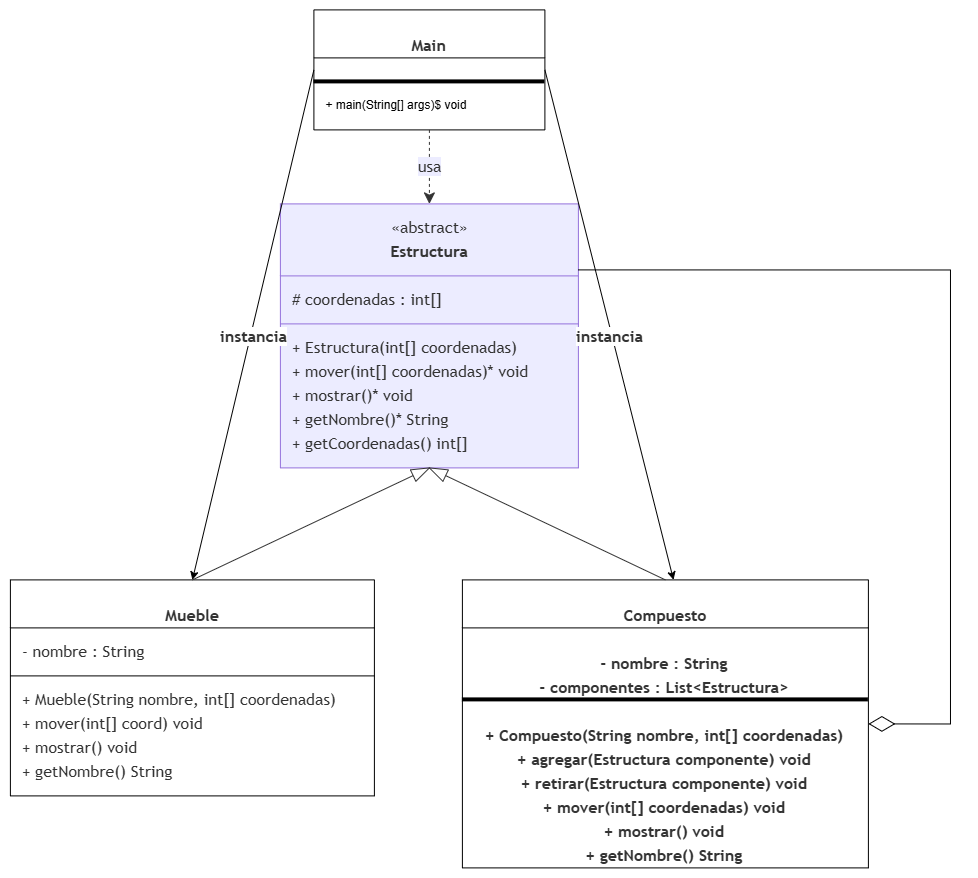

The diagram above was exported from draw.io. Its source (the exported page's mxGraphModel, read from the mxfile embedded in the PNG):
<mxGraphModel dx="2435" dy="1065" grid="1" gridSize="10" guides="1" tooltips="1" connect="1" arrows="1" fold="1" page="1" pageScale="1" pageWidth="850" pageHeight="1100" math="0" shadow="0">
  <root>
    <mxCell id="0" />
    <mxCell id="1" parent="0" />
    <UserObject label="" mermaidData="{&#10;  &quot;data&quot;: &quot;classDiagram\n    class Estructura {\n        &lt;&lt;abstract&gt;&gt;\n        # coordenadas : int[]\n        + Estructura(int[] coordenadas)\n        + mover(int[] coordenadas)* void\n        + mostrar()* void\n        + getNombre()* String\n        + getCoordenadas() int[]\n    }\n\n    class Mueble {\n        - nombre : String\n        + Mueble(String nombre, int[] coordenadas)\n        + mover(int[] coord) void\n        + mostrar() void\n        + getNombre() String\n    }\n\n    class Compuesto {\n        - nombre : String\n        - componentes : List~Estructura~\n        + Compuesto(String nombre, int[] coordenadas)\n        + agregar(Estructura componente) void\n        + retirar(Estructura componente) void\n        + mover(int[] coordenadas) void\n        + mostrar() void\n        + getNombre() String\n    }\n\n    class Main {\n        + main(String[] args)$ void\n    }\n\n    %% Relaciones de Generalización (Herencia - La flecha apunta a la clase padre)\n    Estructura &lt;|-- Mueble \n    Estructura &lt;|-- Compuesto \n\n    %% Relación de Agregación (El rombo hueco va en la clase que contiene la lista)\n    Compuesto o--&gt; \&quot;*\&quot; Estructura : contiene (componentes)\n\n    %% Relaciones de Dependencia (Uso transitorio por parte de la clase cliente)\n    Main ..&gt; Estructura : usa\n    Main ..&gt; Compuesto : instancia\n    Main ..&gt; Mueble : instancia&quot;,&#10;  &quot;config&quot;: null&#10;}" id="4QBYzOecpQpw7UqqS82F-28">
      <mxCell connectable="0" parent="1" style="group;transparentBounds=1;editIcon=1;lockedGroup=0;groupPadding=10;" vertex="1">
        <mxGeometry as="geometry" />
      </mxCell>
    </UserObject>
    <UserObject label="&lt;b&gt;Estructura&lt;/b&gt;" mermaidId="n:Estructura" mermaidBaseStyle="swimlane;html=1;fontStyle=1;fontSize=16;align=center;verticalAlign=middle;horizontal=1;childLayout=stackLayout;startSize=72;horizontalStack=0;resizeParent=1;resizeParentMax=0;resizeLast=0;collapsible=0;marginTop=12;marginBottom=12;stackSpacing=0;swimlaneFillColor=light-dark(#ECECFF,#1f2020);whiteSpace=wrap;spacingTop=24;fillColor=light-dark(#ECECFF,#1f2020);strokeColor=light-dark(#9370DB,#cccccc);fontColor=light-dark(#333333,#cccccc);fontFamily=Trebuchet MS,Verdana,Arial,sans-serif;" mermaidBaseValue="&lt;b&gt;Estructura&lt;/b&gt;" id="4QBYzOecpQpw7UqqS82F-29">
      <mxCell parent="4QBYzOecpQpw7UqqS82F-28" style="swimlane;html=1;fontStyle=1;fontSize=16;align=center;verticalAlign=middle;horizontal=1;childLayout=stackLayout;startSize=72;horizontalStack=0;resizeParent=1;resizeParentMax=0;resizeLast=0;collapsible=0;marginTop=12;marginBottom=12;stackSpacing=0;swimlaneFillColor=light-dark(#ECECFF,#1f2020);whiteSpace=wrap;spacingTop=24;fillColor=light-dark(#ECECFF,#1f2020);strokeColor=light-dark(#9370DB,#cccccc);fontColor=light-dark(#333333,#cccccc);fontFamily=Trebuchet MS,Verdana,Arial,sans-serif;" vertex="1">
        <mxGeometry height="264" width="298" x="90" y="714" as="geometry" />
      </mxCell>
    </UserObject>
    <mxCell id="4QBYzOecpQpw7UqqS82F-30" parent="4QBYzOecpQpw7UqqS82F-29" style="text;html=1;strokeColor=none;fillColor=none;align=center;verticalAlign=middle;fontSize=16;movable=0;resizable=0;rotatable=0;points=[];fontFamily=Trebuchet MS,Verdana,Arial,sans-serif;fontColor=light-dark(#333333,#cccccc);" value="«abstract»" vertex="1">
      <mxGeometry height="24" width="298" y="12" as="geometry" />
    </mxCell>
    <mxCell id="4QBYzOecpQpw7UqqS82F-31" parent="4QBYzOecpQpw7UqqS82F-29" style="text;fontSize=16;strokeColor=none;fillColor=none;align=left;verticalAlign=middle;spacingLeft=10;spacingRight=12;spacingBottom=2;overflow=hidden;rotatable=0;points=[[0,0.5],[1,0.5]];portConstraint=eastwest;fontFamily=Trebuchet MS,Verdana,Arial,sans-serif;fontColor=light-dark(#333333,#cccccc);" value="# coordenadas : int[]" vertex="1">
      <mxGeometry height="24" width="298" y="84" as="geometry" />
    </mxCell>
    <mxCell id="4QBYzOecpQpw7UqqS82F-32" parent="4QBYzOecpQpw7UqqS82F-29" style="line;strokeWidth=1;fillColor=none;spacingLeft=3;spacingRight=3;rotatable=0;points=[];strokeColor=inherit;" vertex="1">
      <mxGeometry height="24" width="298" y="108" as="geometry" />
    </mxCell>
    <mxCell id="4QBYzOecpQpw7UqqS82F-33" parent="4QBYzOecpQpw7UqqS82F-29" style="text;fontSize=16;strokeColor=none;fillColor=none;align=left;verticalAlign=middle;spacingLeft=10;spacingRight=12;spacingBottom=2;overflow=hidden;rotatable=0;points=[[0,0.5],[1,0.5]];portConstraint=eastwest;fontFamily=Trebuchet MS,Verdana,Arial,sans-serif;fontColor=light-dark(#333333,#cccccc);" value="+ Estructura(int[] coordenadas)" vertex="1">
      <mxGeometry height="24" width="298" y="132" as="geometry" />
    </mxCell>
    <mxCell id="4QBYzOecpQpw7UqqS82F-34" parent="4QBYzOecpQpw7UqqS82F-29" style="text;fontSize=16;strokeColor=none;fillColor=none;align=left;verticalAlign=middle;spacingLeft=10;spacingRight=12;spacingBottom=2;overflow=hidden;rotatable=0;points=[[0,0.5],[1,0.5]];portConstraint=eastwest;fontFamily=Trebuchet MS,Verdana,Arial,sans-serif;fontColor=light-dark(#333333,#cccccc);" value="+ mover(int[] coordenadas)* void" vertex="1">
      <mxGeometry height="24" width="298" y="156" as="geometry" />
    </mxCell>
    <mxCell id="4QBYzOecpQpw7UqqS82F-35" parent="4QBYzOecpQpw7UqqS82F-29" style="text;fontSize=16;strokeColor=none;fillColor=none;align=left;verticalAlign=middle;spacingLeft=10;spacingRight=12;spacingBottom=2;overflow=hidden;rotatable=0;points=[[0,0.5],[1,0.5]];portConstraint=eastwest;fontFamily=Trebuchet MS,Verdana,Arial,sans-serif;fontColor=light-dark(#333333,#cccccc);" value="+ mostrar()* void" vertex="1">
      <mxGeometry height="24" width="298" y="180" as="geometry" />
    </mxCell>
    <mxCell id="4QBYzOecpQpw7UqqS82F-36" parent="4QBYzOecpQpw7UqqS82F-29" style="text;fontSize=16;strokeColor=none;fillColor=none;align=left;verticalAlign=middle;spacingLeft=10;spacingRight=12;spacingBottom=2;overflow=hidden;rotatable=0;points=[[0,0.5],[1,0.5]];portConstraint=eastwest;fontFamily=Trebuchet MS,Verdana,Arial,sans-serif;fontColor=light-dark(#333333,#cccccc);" value="+ getNombre()* String" vertex="1">
      <mxGeometry height="24" width="298" y="204" as="geometry" />
    </mxCell>
    <mxCell id="4QBYzOecpQpw7UqqS82F-37" parent="4QBYzOecpQpw7UqqS82F-29" style="text;fontSize=16;strokeColor=none;fillColor=none;align=left;verticalAlign=middle;spacingLeft=10;spacingRight=12;spacingBottom=2;overflow=hidden;rotatable=0;points=[[0,0.5],[1,0.5]];portConstraint=eastwest;fontFamily=Trebuchet MS,Verdana,Arial,sans-serif;fontColor=light-dark(#333333,#cccccc);" value="+ getCoordenadas() int[]" vertex="1">
      <mxGeometry height="24" width="298" y="228" as="geometry" />
    </mxCell>
    <UserObject label="&lt;b&gt;Mueble&lt;/b&gt;" mermaidId="n:Mueble" mermaidBaseStyle="swimlane;html=1;fontStyle=1;fontSize=16;align=center;verticalAlign=middle;horizontal=1;childLayout=stackLayout;startSize=48;horizontalStack=0;resizeParent=1;resizeParentMax=0;resizeLast=0;collapsible=0;marginTop=12;marginBottom=12;stackSpacing=0;swimlaneFillColor=light-dark(#ECECFF,#1f2020);whiteSpace=wrap;fillColor=light-dark(#ECECFF,#1f2020);strokeColor=light-dark(#9370DB,#cccccc);fontColor=light-dark(#333333,#cccccc);fontFamily=Trebuchet MS,Verdana,Arial,sans-serif;" mermaidBaseValue="&lt;b&gt;Mueble&lt;/b&gt;" id="4QBYzOecpQpw7UqqS82F-38">
      <mxCell parent="4QBYzOecpQpw7UqqS82F-28" style="swimlane;html=1;fontStyle=1;fontSize=16;align=center;verticalAlign=middle;childLayout=stackLayout;startSize=48;horizontalStack=0;resizeParent=1;resizeParentMax=0;resizeLast=0;collapsible=0;marginTop=12;marginBottom=12;stackSpacing=0;whiteSpace=wrap;fillColor=default;strokeColor=default;fontColor=light-dark(#333333,#cccccc);fontFamily=Trebuchet MS,Verdana,Arial,sans-serif;spacingTop=24;horizontal=1;" vertex="1">
        <mxGeometry height="216" width="364" x="-180" y="1090" as="geometry" />
      </mxCell>
    </UserObject>
    <mxCell id="4QBYzOecpQpw7UqqS82F-39" parent="4QBYzOecpQpw7UqqS82F-38" style="text;fontSize=16;strokeColor=none;fillColor=none;align=left;verticalAlign=middle;spacingLeft=10;spacingRight=12;spacingBottom=2;overflow=hidden;rotatable=0;points=[[0,0.5],[1,0.5]];portConstraint=eastwest;fontFamily=Trebuchet MS,Verdana,Arial,sans-serif;fontColor=light-dark(#333333,#cccccc);" value="- nombre : String" vertex="1">
      <mxGeometry height="24" width="364" y="60" as="geometry" />
    </mxCell>
    <mxCell id="4QBYzOecpQpw7UqqS82F-40" parent="4QBYzOecpQpw7UqqS82F-38" style="line;strokeWidth=1;fillColor=none;spacingLeft=3;spacingRight=3;rotatable=0;points=[];strokeColor=inherit;" vertex="1">
      <mxGeometry height="24" width="364" y="84" as="geometry" />
    </mxCell>
    <mxCell id="4QBYzOecpQpw7UqqS82F-41" parent="4QBYzOecpQpw7UqqS82F-38" style="text;fontSize=16;strokeColor=none;fillColor=none;align=left;verticalAlign=middle;spacingLeft=10;spacingRight=12;spacingBottom=2;overflow=hidden;rotatable=0;points=[[0,0.5],[1,0.5]];portConstraint=eastwest;fontFamily=Trebuchet MS,Verdana,Arial,sans-serif;fontColor=light-dark(#333333,#cccccc);" value="+ Mueble(String nombre, int[] coordenadas)" vertex="1">
      <mxGeometry height="24" width="364" y="108" as="geometry" />
    </mxCell>
    <mxCell id="4QBYzOecpQpw7UqqS82F-42" parent="4QBYzOecpQpw7UqqS82F-38" style="text;fontSize=16;strokeColor=none;fillColor=none;align=left;verticalAlign=middle;spacingLeft=10;spacingRight=12;spacingBottom=2;overflow=hidden;rotatable=0;points=[[0,0.5],[1,0.5]];portConstraint=eastwest;fontFamily=Trebuchet MS,Verdana,Arial,sans-serif;fontColor=light-dark(#333333,#cccccc);" value="+ mover(int[] coord) void" vertex="1">
      <mxGeometry height="24" width="364" y="132" as="geometry" />
    </mxCell>
    <mxCell id="4QBYzOecpQpw7UqqS82F-43" parent="4QBYzOecpQpw7UqqS82F-38" style="text;fontSize=16;strokeColor=none;fillColor=none;align=left;verticalAlign=middle;spacingLeft=10;spacingRight=12;spacingBottom=2;overflow=hidden;rotatable=0;points=[[0,0.5],[1,0.5]];portConstraint=eastwest;fontFamily=Trebuchet MS,Verdana,Arial,sans-serif;fontColor=light-dark(#333333,#cccccc);" value="+ mostrar() void" vertex="1">
      <mxGeometry height="24" width="364" y="156" as="geometry" />
    </mxCell>
    <mxCell id="4QBYzOecpQpw7UqqS82F-44" parent="4QBYzOecpQpw7UqqS82F-38" style="text;fontSize=16;strokeColor=none;fillColor=none;align=left;verticalAlign=middle;spacingLeft=10;spacingRight=12;spacingBottom=2;overflow=hidden;rotatable=0;points=[[0,0.5],[1,0.5]];portConstraint=eastwest;fontFamily=Trebuchet MS,Verdana,Arial,sans-serif;fontColor=light-dark(#333333,#cccccc);" value="+ getNombre() String" vertex="1">
      <mxGeometry height="24" width="364" y="180" as="geometry" />
    </mxCell>
    <UserObject label="&lt;b&gt;Compuesto&lt;/b&gt;" mermaidId="n:Compuesto" mermaidBaseStyle="swimlane;html=1;fontStyle=1;fontSize=16;align=center;verticalAlign=middle;horizontal=1;childLayout=stackLayout;startSize=48;horizontalStack=0;resizeParent=1;resizeParentMax=0;resizeLast=0;collapsible=0;marginTop=12;marginBottom=12;stackSpacing=0;swimlaneFillColor=light-dark(#ECECFF,#1f2020);whiteSpace=wrap;fillColor=light-dark(#ECECFF,#1f2020);strokeColor=light-dark(#9370DB,#cccccc);fontColor=light-dark(#333333,#cccccc);fontFamily=Trebuchet MS,Verdana,Arial,sans-serif;" mermaidBaseValue="&lt;b&gt;Compuesto&lt;/b&gt;" id="4QBYzOecpQpw7UqqS82F-45">
      <mxCell parent="4QBYzOecpQpw7UqqS82F-28" style="swimlane;html=1;fontSize=16;align=center;verticalAlign=middle;childLayout=stackLayout;startSize=48;horizontalStack=0;resizeParent=1;resizeParentMax=0;resizeLast=0;collapsible=0;marginTop=12;marginBottom=12;stackSpacing=0;whiteSpace=wrap;fillColor=default;strokeColor=default;fontColor=light-dark(#333333,#cccccc);fontFamily=Trebuchet MS,Verdana,Arial,sans-serif;fontStyle=1;spacingTop=24;horizontal=1;" vertex="1">
        <mxGeometry height="288" width="406" x="272" y="1090" as="geometry" />
      </mxCell>
    </UserObject>
    <mxCell id="4QBYzOecpQpw7UqqS82F-46" parent="4QBYzOecpQpw7UqqS82F-45" style="text;fontSize=16;strokeColor=none;fillColor=none;align=center;verticalAlign=middle;spacingLeft=10;spacingRight=12;spacingBottom=2;overflow=hidden;rotatable=0;points=[[0,0.5],[1,0.5]];portConstraint=eastwest;fontFamily=Trebuchet MS,Verdana,Arial,sans-serif;fontColor=light-dark(#333333,#cccccc);fontStyle=1;spacingTop=24;horizontal=1;" value="- nombre : String" vertex="1">
      <mxGeometry height="24" width="406" y="60" as="geometry" />
    </mxCell>
    <mxCell id="4QBYzOecpQpw7UqqS82F-47" parent="4QBYzOecpQpw7UqqS82F-45" style="text;fontSize=16;strokeColor=none;fillColor=none;align=center;verticalAlign=middle;spacingLeft=10;spacingRight=12;spacingBottom=2;overflow=hidden;rotatable=0;points=[[0,0.5],[1,0.5]];portConstraint=eastwest;fontFamily=Trebuchet MS,Verdana,Arial,sans-serif;fontColor=light-dark(#333333,#cccccc);fontStyle=1;spacingTop=24;horizontal=1;" value="- componentes : List&lt;Estructura&gt;" vertex="1">
      <mxGeometry height="24" width="406" y="84" as="geometry" />
    </mxCell>
    <mxCell id="4QBYzOecpQpw7UqqS82F-48" parent="4QBYzOecpQpw7UqqS82F-45" style="line;fillColor=default;rotatable=0;points=[];strokeColor=default;align=center;verticalAlign=middle;fontFamily=Trebuchet MS,Verdana,Arial,sans-serif;fontSize=16;fontColor=light-dark(#333333,#cccccc);fontStyle=1;spacingTop=24;horizontal=1;" vertex="1">
      <mxGeometry height="24" width="406" y="108" as="geometry" />
    </mxCell>
    <mxCell id="4QBYzOecpQpw7UqqS82F-49" parent="4QBYzOecpQpw7UqqS82F-45" style="text;fontSize=16;strokeColor=none;fillColor=none;align=center;verticalAlign=middle;spacingLeft=10;spacingRight=12;spacingBottom=2;overflow=hidden;rotatable=0;points=[[0,0.5],[1,0.5]];portConstraint=eastwest;fontFamily=Trebuchet MS,Verdana,Arial,sans-serif;fontColor=light-dark(#333333,#cccccc);fontStyle=1;spacingTop=24;horizontal=1;" value="+ Compuesto(String nombre, int[] coordenadas)" vertex="1">
      <mxGeometry height="24" width="406" y="132" as="geometry" />
    </mxCell>
    <mxCell id="4QBYzOecpQpw7UqqS82F-50" parent="4QBYzOecpQpw7UqqS82F-45" style="text;fontSize=16;strokeColor=none;fillColor=none;align=center;verticalAlign=middle;spacingLeft=10;spacingRight=12;spacingBottom=2;overflow=hidden;rotatable=0;points=[[0,0.5],[1,0.5]];portConstraint=eastwest;fontFamily=Trebuchet MS,Verdana,Arial,sans-serif;fontColor=light-dark(#333333,#cccccc);fontStyle=1;spacingTop=24;horizontal=1;" value="+ agregar(Estructura componente) void" vertex="1">
      <mxGeometry height="24" width="406" y="156" as="geometry" />
    </mxCell>
    <mxCell id="4QBYzOecpQpw7UqqS82F-51" parent="4QBYzOecpQpw7UqqS82F-45" style="text;fontSize=16;strokeColor=none;fillColor=none;align=center;verticalAlign=middle;spacingLeft=10;spacingRight=12;spacingBottom=2;overflow=hidden;rotatable=0;points=[[0,0.5],[1,0.5]];portConstraint=eastwest;fontFamily=Trebuchet MS,Verdana,Arial,sans-serif;fontColor=light-dark(#333333,#cccccc);fontStyle=1;spacingTop=24;horizontal=1;" value="+ retirar(Estructura componente) void" vertex="1">
      <mxGeometry height="24" width="406" y="180" as="geometry" />
    </mxCell>
    <mxCell id="4QBYzOecpQpw7UqqS82F-52" parent="4QBYzOecpQpw7UqqS82F-45" style="text;fontSize=16;strokeColor=none;fillColor=none;align=center;verticalAlign=middle;spacingLeft=10;spacingRight=12;spacingBottom=2;overflow=hidden;rotatable=0;points=[[0,0.5],[1,0.5]];portConstraint=eastwest;fontFamily=Trebuchet MS,Verdana,Arial,sans-serif;fontColor=light-dark(#333333,#cccccc);fontStyle=1;spacingTop=24;horizontal=1;" value="+ mover(int[] coordenadas) void" vertex="1">
      <mxGeometry height="24" width="406" y="204" as="geometry" />
    </mxCell>
    <mxCell id="4QBYzOecpQpw7UqqS82F-53" parent="4QBYzOecpQpw7UqqS82F-45" style="text;fontSize=16;strokeColor=none;fillColor=none;align=center;verticalAlign=middle;spacingLeft=10;spacingRight=12;spacingBottom=2;overflow=hidden;rotatable=0;points=[[0,0.5],[1,0.5]];portConstraint=eastwest;fontFamily=Trebuchet MS,Verdana,Arial,sans-serif;fontColor=light-dark(#333333,#cccccc);fontStyle=1;spacingTop=24;horizontal=1;" value="+ mostrar() void" vertex="1">
      <mxGeometry height="24" width="406" y="228" as="geometry" />
    </mxCell>
    <mxCell id="4QBYzOecpQpw7UqqS82F-54" parent="4QBYzOecpQpw7UqqS82F-45" style="text;fontSize=16;strokeColor=none;fillColor=none;align=center;verticalAlign=middle;spacingLeft=10;spacingRight=12;spacingBottom=2;overflow=hidden;rotatable=0;points=[[0,0.5],[1,0.5]];portConstraint=eastwest;fontFamily=Trebuchet MS,Verdana,Arial,sans-serif;fontColor=light-dark(#333333,#cccccc);fontStyle=1;spacingTop=24;horizontal=1;" value="+ getNombre() String" vertex="1">
      <mxGeometry height="24" width="406" y="252" as="geometry" />
    </mxCell>
    <UserObject label="&lt;b&gt;Main&lt;/b&gt;" mermaidId="n:Main" mermaidBaseStyle="swimlane;html=1;fontStyle=1;fontSize=16;align=center;verticalAlign=middle;horizontal=1;childLayout=stackLayout;startSize=48;horizontalStack=0;resizeParent=1;resizeParentMax=0;resizeLast=0;collapsible=0;marginTop=12;marginBottom=12;stackSpacing=0;swimlaneFillColor=light-dark(#ECECFF,#1f2020);whiteSpace=wrap;fillColor=light-dark(#ECECFF,#1f2020);strokeColor=light-dark(#9370DB,#cccccc);fontColor=light-dark(#333333,#cccccc);fontFamily=Trebuchet MS,Verdana,Arial,sans-serif;" mermaidBaseValue="&lt;b&gt;Main&lt;/b&gt;" id="4QBYzOecpQpw7UqqS82F-55">
      <mxCell parent="4QBYzOecpQpw7UqqS82F-28" style="swimlane;html=1;fontSize=16;align=center;verticalAlign=middle;childLayout=stackLayout;startSize=48;horizontalStack=0;resizeParent=1;resizeParentMax=0;resizeLast=0;collapsible=0;marginTop=12;marginBottom=12;stackSpacing=0;whiteSpace=wrap;fillColor=default;strokeColor=default;fontColor=light-dark(#333333,#cccccc);fontFamily=Trebuchet MS,Verdana,Arial,sans-serif;fontStyle=1;spacingTop=24;horizontal=1;" vertex="1">
        <mxGeometry height="120" width="231" x="123.5" y="520" as="geometry" />
      </mxCell>
    </UserObject>
    <mxCell id="4QBYzOecpQpw7UqqS82F-56" parent="4QBYzOecpQpw7UqqS82F-55" style="line;fillColor=default;rotatable=0;points=[];strokeColor=default;align=left;verticalAlign=top;fontFamily=Helvetica;fontSize=12;fontColor=default;" vertex="1">
      <mxGeometry height="24" width="231" y="60" as="geometry" />
    </mxCell>
    <mxCell id="4QBYzOecpQpw7UqqS82F-57" parent="4QBYzOecpQpw7UqqS82F-55" style="text;fontSize=12;strokeColor=none;fillColor=none;align=left;verticalAlign=middle;spacingLeft=10;spacingRight=12;spacingBottom=2;overflow=hidden;rotatable=0;points=[[0,0.5],[1,0.5]];portConstraint=eastwest;fontFamily=Helvetica;fontColor=default;" value="+ main(String[] args)$ void" vertex="1">
      <mxGeometry height="24" width="231" y="84" as="geometry" />
    </mxCell>
    <UserObject label="" mermaidId="e:Estructura-&gt;Mueble#0" mermaidBaseStyle="curved=1;startArrow=mermaidExtension;startSize=17;startFill=0;endArrow=none;strokeColor=light-dark(#333333,#cccccc);exitX=0.5;exitY=1;entryX=0.31;entryY=0;" mermaidBaseValue="" id="4QBYzOecpQpw7UqqS82F-58">
      <mxCell edge="1" parent="4QBYzOecpQpw7UqqS82F-28" source="4QBYzOecpQpw7UqqS82F-29" style="startArrow=mermaidExtension;startSize=17;startFill=0;endArrow=none;strokeColor=light-dark(#333333,#cccccc);exitX=0.5;exitY=1;entryX=0.5;entryY=0;rounded=0;entryDx=0;entryDy=0;" target="4QBYzOecpQpw7UqqS82F-38">
        <mxGeometry relative="1" as="geometry" />
      </mxCell>
    </UserObject>
    <UserObject label="" mermaidId="e:Estructura-&gt;Compuesto#0" mermaidBaseStyle="curved=1;startArrow=mermaidExtension;startSize=17;startFill=0;endArrow=none;strokeColor=light-dark(#333333,#cccccc);exitX=1;exitY=0.77;entryX=0.06;entryY=0;" mermaidBaseValue="" id="4QBYzOecpQpw7UqqS82F-59">
      <mxCell edge="1" parent="4QBYzOecpQpw7UqqS82F-28" source="4QBYzOecpQpw7UqqS82F-29" style="startArrow=mermaidExtension;startSize=17;startFill=0;endArrow=none;strokeColor=light-dark(#333333,#cccccc);exitX=0.5;exitY=1;entryX=0.5;entryY=0;rounded=0;exitDx=0;exitDy=0;entryDx=0;entryDy=0;" target="4QBYzOecpQpw7UqqS82F-45">
        <mxGeometry relative="1" as="geometry" />
      </mxCell>
    </UserObject>
    <UserObject label="usa" mermaidId="e:Main-&gt;Estructura#0" mermaidBaseStyle="curved=1;dashed=1;startArrow=none;endArrow=classic;endSize=9;strokeColor=light-dark(#333333,#cccccc);html=1;fontSize=16;labelBackgroundColor=light-dark(#ECECFF,#1f2020);fontFamily=Trebuchet MS,Verdana,Arial,sans-serif;fontColor=light-dark(#333333,#cccccc);exitX=0;exitY=0.82;entryX=0.5;entryY=0;" mermaidBaseValue="usa" id="4QBYzOecpQpw7UqqS82F-60">
      <mxCell edge="1" parent="4QBYzOecpQpw7UqqS82F-28" source="4QBYzOecpQpw7UqqS82F-55" style="dashed=1;startArrow=none;endArrow=classic;endSize=9;strokeColor=light-dark(#333333,#cccccc);html=1;fontSize=16;labelBackgroundColor=light-dark(#ECECFF,#1f2020);fontFamily=Trebuchet MS,Verdana,Arial,sans-serif;fontColor=light-dark(#333333,#cccccc);exitX=0.5;exitY=1;entryX=0.5;entryY=0;fixDash=1;rounded=0;exitDx=0;exitDy=0;entryDx=0;entryDy=0;" target="4QBYzOecpQpw7UqqS82F-29">
        <mxGeometry relative="1" as="geometry" />
      </mxCell>
    </UserObject>
    <UserObject label="instancia" mermaidId="e:Main-&gt;Compuesto#0" mermaidBaseStyle="curved=1;dashed=1;startArrow=none;endArrow=classic;endSize=9;strokeColor=light-dark(#333333,#cccccc);html=1;fontSize=16;labelBackgroundColor=light-dark(#ECECFF,#1f2020);fontFamily=Trebuchet MS,Verdana,Arial,sans-serif;fontColor=light-dark(#333333,#cccccc);exitX=1;exitY=0.86;entryX=0.52;entryY=0;" mermaidBaseValue="instancia" id="4QBYzOecpQpw7UqqS82F-61">
      <mxCell edge="1" parent="4QBYzOecpQpw7UqqS82F-28" source="4QBYzOecpQpw7UqqS82F-55" style="strokeColor=default;html=1;fontSize=16;fontFamily=Trebuchet MS,Verdana,Arial,sans-serif;fontColor=light-dark(#333333,#cccccc);exitX=1;exitY=0.5;entryX=0.52;entryY=0;fixDash=1;align=center;verticalAlign=middle;fillColor=default;fontStyle=1;spacingTop=24;horizontal=1;exitDx=0;exitDy=0;" target="4QBYzOecpQpw7UqqS82F-45">
        <mxGeometry relative="1" as="geometry" />
      </mxCell>
    </UserObject>
    <UserObject label="instancia" mermaidId="e:Main-&gt;Mueble#0" mermaidBaseStyle="curved=1;dashed=1;startArrow=none;endArrow=classic;endSize=9;strokeColor=light-dark(#333333,#cccccc);html=1;fontSize=16;labelBackgroundColor=light-dark(#ECECFF,#1f2020);fontFamily=Trebuchet MS,Verdana,Arial,sans-serif;fontColor=light-dark(#333333,#cccccc);exitX=0.5;exitY=1;entryX=0.82;entryY=0;" mermaidBaseValue="instancia" id="4QBYzOecpQpw7UqqS82F-62">
      <mxCell edge="1" parent="4QBYzOecpQpw7UqqS82F-28" source="4QBYzOecpQpw7UqqS82F-55" style="strokeColor=default;html=1;fontSize=16;fontFamily=Trebuchet MS,Verdana,Arial,sans-serif;fontColor=light-dark(#333333,#cccccc);exitX=0;exitY=0.5;entryX=0.5;entryY=0;fixDash=1;align=center;verticalAlign=middle;fillColor=default;fontStyle=1;spacingTop=24;horizontal=1;entryDx=0;entryDy=0;exitDx=0;exitDy=0;" target="4QBYzOecpQpw7UqqS82F-38">
        <mxGeometry relative="1" as="geometry" />
      </mxCell>
    </UserObject>
    <mxCell id="4QBYzOecpQpw7UqqS82F-65" edge="1" parent="4QBYzOecpQpw7UqqS82F-28" source="4QBYzOecpQpw7UqqS82F-29" style="endArrow=diamondThin;endFill=0;endSize=24;html=1;rounded=0;entryX=1;entryY=0.5;entryDx=0;entryDy=0;exitX=1;exitY=0.25;exitDx=0;exitDy=0;edgeStyle=orthogonalEdgeStyle;" target="4QBYzOecpQpw7UqqS82F-49" value="">
      <mxGeometry relative="1" width="160" as="geometry">
        <Array as="points">
          <mxPoint x="760.08" y="780.08" />
          <mxPoint x="760.08" y="1234.08" />
        </Array>
        <mxPoint x="210" y="1050" as="sourcePoint" />
        <mxPoint x="370" y="1050" as="targetPoint" />
      </mxGeometry>
    </mxCell>
  </root>
</mxGraphModel>